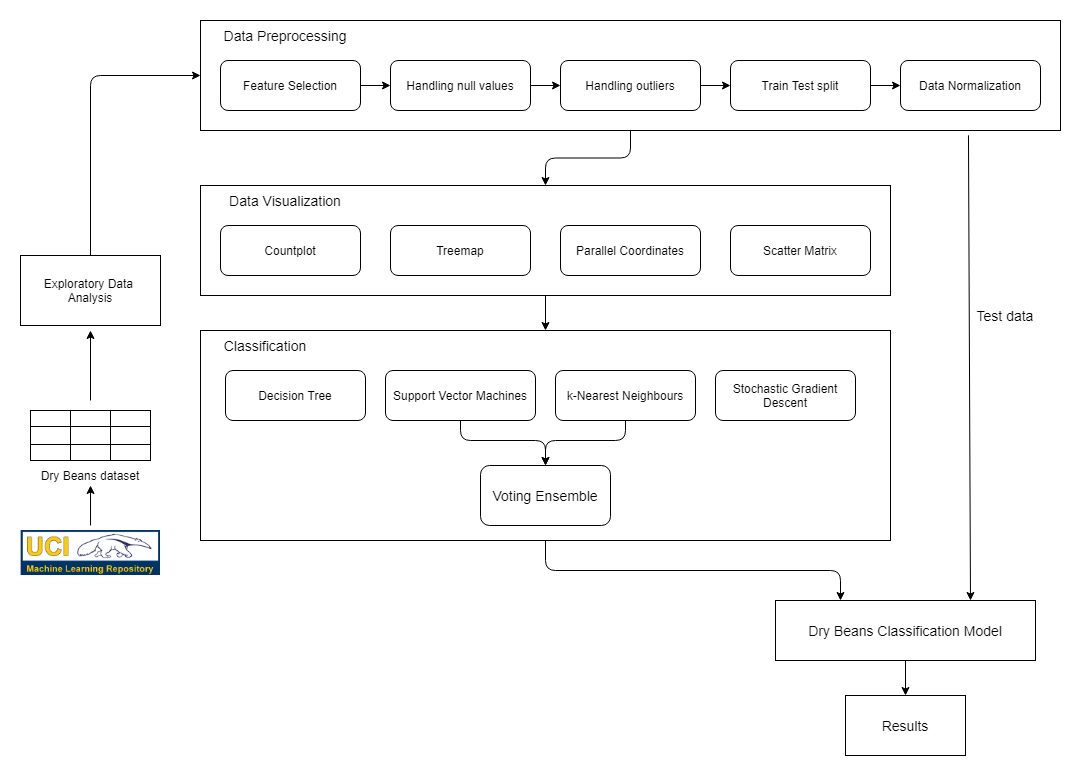

The diagram above was exported from draw.io. Its source (the exported page's mxGraphModel, read from the mxfile embedded in the PNG):
<mxGraphModel dx="899" dy="504" grid="1" gridSize="5" guides="1" tooltips="1" connect="1" arrows="1" fold="1" page="1" pageScale="1" pageWidth="850" pageHeight="1100" math="0" shadow="0">
  <root>
    <mxCell id="0" />
    <mxCell id="1" parent="0" />
    <mxCell id="-i7S92lDto40Ku-L-odo-60" style="edgeStyle=orthogonalEdgeStyle;rounded=1;orthogonalLoop=1;jettySize=auto;html=1;exitX=0.5;exitY=0;exitDx=0;exitDy=0;entryX=0;entryY=0.5;entryDx=0;entryDy=0;fontSize=14;" parent="1" source="KDc1tEPzZvs_5cc49csS-1" target="-i7S92lDto40Ku-L-odo-31" edge="1">
      <mxGeometry relative="1" as="geometry" />
    </mxCell>
    <mxCell id="KDc1tEPzZvs_5cc49csS-1" value="Exploratory Data &lt;br&gt;Analysis" style="rounded=0;whiteSpace=wrap;html=1;" parent="1" vertex="1">
      <mxGeometry x="90" y="515" width="140" height="70" as="geometry" />
    </mxCell>
    <mxCell id="-i7S92lDto40Ku-L-odo-59" style="edgeStyle=orthogonalEdgeStyle;rounded=1;orthogonalLoop=1;jettySize=auto;html=1;fontSize=14;" parent="1" edge="1">
      <mxGeometry relative="1" as="geometry">
        <mxPoint x="160" y="590" as="targetPoint" />
        <mxPoint x="160" y="660" as="sourcePoint" />
      </mxGeometry>
    </mxCell>
    <mxCell id="-i7S92lDto40Ku-L-odo-17" value="" style="shape=table;html=1;whiteSpace=wrap;startSize=0;container=1;collapsible=0;childLayout=tableLayout;" parent="1" vertex="1">
      <mxGeometry x="100" y="670" width="120" height="50" as="geometry" />
    </mxCell>
    <mxCell id="-i7S92lDto40Ku-L-odo-18" value="" style="shape=partialRectangle;html=1;whiteSpace=wrap;collapsible=0;dropTarget=0;pointerEvents=0;fillColor=none;top=0;left=0;bottom=0;right=0;points=[[0,0.5],[1,0.5]];portConstraint=eastwest;" parent="-i7S92lDto40Ku-L-odo-17" vertex="1">
      <mxGeometry width="120" height="16" as="geometry" />
    </mxCell>
    <mxCell id="-i7S92lDto40Ku-L-odo-19" value="" style="shape=partialRectangle;html=1;whiteSpace=wrap;connectable=0;fillColor=none;top=0;left=0;bottom=0;right=0;overflow=hidden;pointerEvents=1;" parent="-i7S92lDto40Ku-L-odo-18" vertex="1">
      <mxGeometry width="40" height="16" as="geometry">
        <mxRectangle width="40" height="16" as="alternateBounds" />
      </mxGeometry>
    </mxCell>
    <mxCell id="-i7S92lDto40Ku-L-odo-20" value="" style="shape=partialRectangle;html=1;whiteSpace=wrap;connectable=0;fillColor=none;top=0;left=0;bottom=0;right=0;overflow=hidden;pointerEvents=1;" parent="-i7S92lDto40Ku-L-odo-18" vertex="1">
      <mxGeometry x="40" width="40" height="16" as="geometry">
        <mxRectangle width="40" height="16" as="alternateBounds" />
      </mxGeometry>
    </mxCell>
    <mxCell id="-i7S92lDto40Ku-L-odo-21" value="" style="shape=partialRectangle;html=1;whiteSpace=wrap;connectable=0;fillColor=none;top=0;left=0;bottom=0;right=0;overflow=hidden;pointerEvents=1;" parent="-i7S92lDto40Ku-L-odo-18" vertex="1">
      <mxGeometry x="80" width="40" height="16" as="geometry">
        <mxRectangle width="40" height="16" as="alternateBounds" />
      </mxGeometry>
    </mxCell>
    <mxCell id="-i7S92lDto40Ku-L-odo-22" value="" style="shape=partialRectangle;html=1;whiteSpace=wrap;collapsible=0;dropTarget=0;pointerEvents=0;fillColor=none;top=0;left=0;bottom=0;right=0;points=[[0,0.5],[1,0.5]];portConstraint=eastwest;" parent="-i7S92lDto40Ku-L-odo-17" vertex="1">
      <mxGeometry y="16" width="120" height="18" as="geometry" />
    </mxCell>
    <mxCell id="-i7S92lDto40Ku-L-odo-23" value="" style="shape=partialRectangle;html=1;whiteSpace=wrap;connectable=0;fillColor=none;top=0;left=0;bottom=0;right=0;overflow=hidden;pointerEvents=1;" parent="-i7S92lDto40Ku-L-odo-22" vertex="1">
      <mxGeometry width="40" height="18" as="geometry">
        <mxRectangle width="40" height="18" as="alternateBounds" />
      </mxGeometry>
    </mxCell>
    <mxCell id="-i7S92lDto40Ku-L-odo-24" value="" style="shape=partialRectangle;html=1;whiteSpace=wrap;connectable=0;fillColor=none;top=0;left=0;bottom=0;right=0;overflow=hidden;pointerEvents=1;" parent="-i7S92lDto40Ku-L-odo-22" vertex="1">
      <mxGeometry x="40" width="40" height="18" as="geometry">
        <mxRectangle width="40" height="18" as="alternateBounds" />
      </mxGeometry>
    </mxCell>
    <mxCell id="-i7S92lDto40Ku-L-odo-25" value="" style="shape=partialRectangle;html=1;whiteSpace=wrap;connectable=0;fillColor=none;top=0;left=0;bottom=0;right=0;overflow=hidden;pointerEvents=1;" parent="-i7S92lDto40Ku-L-odo-22" vertex="1">
      <mxGeometry x="80" width="40" height="18" as="geometry">
        <mxRectangle width="40" height="18" as="alternateBounds" />
      </mxGeometry>
    </mxCell>
    <mxCell id="-i7S92lDto40Ku-L-odo-26" value="" style="shape=partialRectangle;html=1;whiteSpace=wrap;collapsible=0;dropTarget=0;pointerEvents=0;fillColor=none;top=0;left=0;bottom=0;right=0;points=[[0,0.5],[1,0.5]];portConstraint=eastwest;" parent="-i7S92lDto40Ku-L-odo-17" vertex="1">
      <mxGeometry y="34" width="120" height="16" as="geometry" />
    </mxCell>
    <mxCell id="-i7S92lDto40Ku-L-odo-27" value="" style="shape=partialRectangle;html=1;whiteSpace=wrap;connectable=0;fillColor=none;top=0;left=0;bottom=0;right=0;overflow=hidden;pointerEvents=1;" parent="-i7S92lDto40Ku-L-odo-26" vertex="1">
      <mxGeometry width="40" height="16" as="geometry">
        <mxRectangle width="40" height="16" as="alternateBounds" />
      </mxGeometry>
    </mxCell>
    <mxCell id="-i7S92lDto40Ku-L-odo-28" value="" style="shape=partialRectangle;html=1;whiteSpace=wrap;connectable=0;fillColor=none;top=0;left=0;bottom=0;right=0;overflow=hidden;pointerEvents=1;" parent="-i7S92lDto40Ku-L-odo-26" vertex="1">
      <mxGeometry x="40" width="40" height="16" as="geometry">
        <mxRectangle width="40" height="16" as="alternateBounds" />
      </mxGeometry>
    </mxCell>
    <mxCell id="-i7S92lDto40Ku-L-odo-29" value="" style="shape=partialRectangle;html=1;whiteSpace=wrap;connectable=0;fillColor=none;top=0;left=0;bottom=0;right=0;overflow=hidden;pointerEvents=1;" parent="-i7S92lDto40Ku-L-odo-26" vertex="1">
      <mxGeometry x="80" width="40" height="16" as="geometry">
        <mxRectangle width="40" height="16" as="alternateBounds" />
      </mxGeometry>
    </mxCell>
    <mxCell id="-i7S92lDto40Ku-L-odo-30" value="Dry Beans dataset" style="text;html=1;strokeColor=none;fillColor=none;align=center;verticalAlign=middle;whiteSpace=wrap;rounded=0;" parent="1" vertex="1">
      <mxGeometry x="100" y="720" width="120" height="30" as="geometry" />
    </mxCell>
    <mxCell id="-i7S92lDto40Ku-L-odo-61" style="edgeStyle=orthogonalEdgeStyle;rounded=1;orthogonalLoop=1;jettySize=auto;html=1;exitX=0.5;exitY=1;exitDx=0;exitDy=0;entryX=0.5;entryY=0;entryDx=0;entryDy=0;fontSize=14;" parent="1" source="-i7S92lDto40Ku-L-odo-31" target="-i7S92lDto40Ku-L-odo-38" edge="1">
      <mxGeometry relative="1" as="geometry" />
    </mxCell>
    <mxCell id="-i7S92lDto40Ku-L-odo-31" value="" style="rounded=0;whiteSpace=wrap;html=1;" parent="1" vertex="1">
      <mxGeometry x="270" y="280" width="860" height="110" as="geometry" />
    </mxCell>
    <mxCell id="-i7S92lDto40Ku-L-odo-32" value="&lt;font style=&quot;font-size: 14px&quot;&gt;Data Preprocessing&lt;/font&gt;" style="text;html=1;strokeColor=none;fillColor=none;align=center;verticalAlign=middle;whiteSpace=wrap;rounded=0;" parent="1" vertex="1">
      <mxGeometry x="290" y="280" width="130" height="30" as="geometry" />
    </mxCell>
    <mxCell id="-i7S92lDto40Ku-L-odo-55" style="edgeStyle=orthogonalEdgeStyle;rounded=1;orthogonalLoop=1;jettySize=auto;html=1;exitX=1;exitY=0.5;exitDx=0;exitDy=0;entryX=0;entryY=0.5;entryDx=0;entryDy=0;fontSize=14;" parent="1" source="-i7S92lDto40Ku-L-odo-33" target="-i7S92lDto40Ku-L-odo-34" edge="1">
      <mxGeometry relative="1" as="geometry" />
    </mxCell>
    <mxCell id="-i7S92lDto40Ku-L-odo-33" value="Feature Selection" style="rounded=1;whiteSpace=wrap;html=1;" parent="1" vertex="1">
      <mxGeometry x="290" y="320" width="140" height="50" as="geometry" />
    </mxCell>
    <mxCell id="-i7S92lDto40Ku-L-odo-56" style="edgeStyle=orthogonalEdgeStyle;rounded=1;orthogonalLoop=1;jettySize=auto;html=1;exitX=1;exitY=0.5;exitDx=0;exitDy=0;entryX=0;entryY=0.5;entryDx=0;entryDy=0;fontSize=14;" parent="1" source="-i7S92lDto40Ku-L-odo-34" target="-i7S92lDto40Ku-L-odo-35" edge="1">
      <mxGeometry relative="1" as="geometry" />
    </mxCell>
    <mxCell id="-i7S92lDto40Ku-L-odo-34" value="Handling null values" style="rounded=1;whiteSpace=wrap;html=1;" parent="1" vertex="1">
      <mxGeometry x="460" y="320" width="140" height="50" as="geometry" />
    </mxCell>
    <mxCell id="-i7S92lDto40Ku-L-odo-57" style="edgeStyle=orthogonalEdgeStyle;rounded=1;orthogonalLoop=1;jettySize=auto;html=1;exitX=1;exitY=0.5;exitDx=0;exitDy=0;entryX=0;entryY=0.5;entryDx=0;entryDy=0;fontSize=14;" parent="1" source="-i7S92lDto40Ku-L-odo-35" target="-i7S92lDto40Ku-L-odo-36" edge="1">
      <mxGeometry relative="1" as="geometry" />
    </mxCell>
    <mxCell id="-i7S92lDto40Ku-L-odo-35" value="Handling outliers" style="rounded=1;whiteSpace=wrap;html=1;" parent="1" vertex="1">
      <mxGeometry x="630" y="320" width="140" height="50" as="geometry" />
    </mxCell>
    <mxCell id="-i7S92lDto40Ku-L-odo-58" style="edgeStyle=orthogonalEdgeStyle;rounded=1;orthogonalLoop=1;jettySize=auto;html=1;exitX=1;exitY=0.5;exitDx=0;exitDy=0;entryX=0;entryY=0.5;entryDx=0;entryDy=0;fontSize=14;" parent="1" source="-i7S92lDto40Ku-L-odo-36" target="-i7S92lDto40Ku-L-odo-37" edge="1">
      <mxGeometry relative="1" as="geometry" />
    </mxCell>
    <mxCell id="-i7S92lDto40Ku-L-odo-36" value="Train Test split" style="rounded=1;whiteSpace=wrap;html=1;" parent="1" vertex="1">
      <mxGeometry x="800" y="320" width="140" height="50" as="geometry" />
    </mxCell>
    <mxCell id="-i7S92lDto40Ku-L-odo-37" value="Data Normalization" style="rounded=1;whiteSpace=wrap;html=1;" parent="1" vertex="1">
      <mxGeometry x="970" y="320" width="140" height="50" as="geometry" />
    </mxCell>
    <mxCell id="-i7S92lDto40Ku-L-odo-62" style="edgeStyle=orthogonalEdgeStyle;rounded=1;orthogonalLoop=1;jettySize=auto;html=1;exitX=0.5;exitY=1;exitDx=0;exitDy=0;entryX=0.5;entryY=0;entryDx=0;entryDy=0;fontSize=14;" parent="1" source="-i7S92lDto40Ku-L-odo-38" target="-i7S92lDto40Ku-L-odo-45" edge="1">
      <mxGeometry relative="1" as="geometry" />
    </mxCell>
    <mxCell id="-i7S92lDto40Ku-L-odo-38" value="" style="rounded=0;whiteSpace=wrap;html=1;" parent="1" vertex="1">
      <mxGeometry x="270" y="445" width="690" height="110" as="geometry" />
    </mxCell>
    <mxCell id="-i7S92lDto40Ku-L-odo-39" value="&lt;font style=&quot;font-size: 14px&quot;&gt;Data Visualization&lt;/font&gt;" style="text;html=1;strokeColor=none;fillColor=none;align=center;verticalAlign=middle;whiteSpace=wrap;rounded=0;" parent="1" vertex="1">
      <mxGeometry x="290" y="445" width="130" height="30" as="geometry" />
    </mxCell>
    <mxCell id="-i7S92lDto40Ku-L-odo-40" value="Countplot" style="rounded=1;whiteSpace=wrap;html=1;" parent="1" vertex="1">
      <mxGeometry x="290" y="485" width="140" height="50" as="geometry" />
    </mxCell>
    <mxCell id="-i7S92lDto40Ku-L-odo-41" value="Treemap" style="rounded=1;whiteSpace=wrap;html=1;" parent="1" vertex="1">
      <mxGeometry x="460" y="485" width="140" height="50" as="geometry" />
    </mxCell>
    <mxCell id="-i7S92lDto40Ku-L-odo-42" value="Parallel Coordinates" style="rounded=1;whiteSpace=wrap;html=1;" parent="1" vertex="1">
      <mxGeometry x="630" y="485" width="140" height="50" as="geometry" />
    </mxCell>
    <mxCell id="-i7S92lDto40Ku-L-odo-43" value="Scatter Matrix" style="rounded=1;whiteSpace=wrap;html=1;" parent="1" vertex="1">
      <mxGeometry x="800" y="485" width="140" height="50" as="geometry" />
    </mxCell>
    <mxCell id="-i7S92lDto40Ku-L-odo-45" value="" style="rounded=0;whiteSpace=wrap;html=1;" parent="1" vertex="1">
      <mxGeometry x="270" y="590" width="690" height="210" as="geometry" />
    </mxCell>
    <mxCell id="-i7S92lDto40Ku-L-odo-46" value="&lt;span style=&quot;font-size: 14px&quot;&gt;Classification&lt;/span&gt;" style="text;html=1;strokeColor=none;fillColor=none;align=center;verticalAlign=middle;whiteSpace=wrap;rounded=0;" parent="1" vertex="1">
      <mxGeometry x="270" y="590" width="130" height="30" as="geometry" />
    </mxCell>
    <mxCell id="-i7S92lDto40Ku-L-odo-47" value="Support Vector Machines" style="rounded=1;whiteSpace=wrap;html=1;" parent="1" vertex="1">
      <mxGeometry x="455" y="630" width="150" height="50" as="geometry" />
    </mxCell>
    <mxCell id="-i7S92lDto40Ku-L-odo-48" value="Decision Tree" style="rounded=1;whiteSpace=wrap;html=1;" parent="1" vertex="1">
      <mxGeometry x="295" y="630" width="140" height="50" as="geometry" />
    </mxCell>
    <mxCell id="-i7S92lDto40Ku-L-odo-49" value="k-Nearest Neighbours" style="rounded=1;whiteSpace=wrap;html=1;" parent="1" vertex="1">
      <mxGeometry x="625" y="630" width="140" height="50" as="geometry" />
    </mxCell>
    <mxCell id="-i7S92lDto40Ku-L-odo-50" value="Stochastic Gradient Descent" style="rounded=1;whiteSpace=wrap;html=1;" parent="1" vertex="1">
      <mxGeometry x="785" y="630" width="140" height="50" as="geometry" />
    </mxCell>
    <mxCell id="-i7S92lDto40Ku-L-odo-51" value="Voting Ensemble" style="rounded=1;whiteSpace=wrap;html=1;fontSize=14;" parent="1" vertex="1">
      <mxGeometry x="550" y="725" width="130" height="60" as="geometry" />
    </mxCell>
    <mxCell id="-i7S92lDto40Ku-L-odo-53" value="" style="endArrow=classic;html=1;fontSize=14;exitX=0.5;exitY=1;exitDx=0;exitDy=0;entryX=0.5;entryY=0;entryDx=0;entryDy=0;rounded=1;" parent="1" source="-i7S92lDto40Ku-L-odo-47" target="-i7S92lDto40Ku-L-odo-51" edge="1">
      <mxGeometry width="50" height="50" relative="1" as="geometry">
        <mxPoint x="560" y="670" as="sourcePoint" />
        <mxPoint x="610" y="620" as="targetPoint" />
        <Array as="points">
          <mxPoint x="530" y="700" />
          <mxPoint x="615" y="700" />
        </Array>
      </mxGeometry>
    </mxCell>
    <mxCell id="-i7S92lDto40Ku-L-odo-54" value="" style="endArrow=classic;html=1;rounded=1;fontSize=14;exitX=0.5;exitY=1;exitDx=0;exitDy=0;entryX=0.5;entryY=0;entryDx=0;entryDy=0;" parent="1" source="-i7S92lDto40Ku-L-odo-49" target="-i7S92lDto40Ku-L-odo-51" edge="1">
      <mxGeometry width="50" height="50" relative="1" as="geometry">
        <mxPoint x="560" y="670" as="sourcePoint" />
        <mxPoint x="610" y="620" as="targetPoint" />
        <Array as="points">
          <mxPoint x="695" y="700" />
          <mxPoint x="615" y="700" />
        </Array>
      </mxGeometry>
    </mxCell>
    <mxCell id="-i7S92lDto40Ku-L-odo-63" value="Dry Beans Classification Model" style="rounded=0;whiteSpace=wrap;html=1;fontSize=14;" parent="1" vertex="1">
      <mxGeometry x="845" y="860" width="260" height="60" as="geometry" />
    </mxCell>
    <mxCell id="-i7S92lDto40Ku-L-odo-64" value="" style="endArrow=classic;html=1;rounded=1;fontSize=14;entryX=0.25;entryY=0;entryDx=0;entryDy=0;exitX=0.5;exitY=1;exitDx=0;exitDy=0;" parent="1" source="-i7S92lDto40Ku-L-odo-45" target="-i7S92lDto40Ku-L-odo-63" edge="1">
      <mxGeometry width="50" height="50" relative="1" as="geometry">
        <mxPoint x="335" y="680" as="sourcePoint" />
        <mxPoint x="385" y="630" as="targetPoint" />
        <Array as="points">
          <mxPoint x="615" y="830" />
          <mxPoint x="910" y="830" />
        </Array>
      </mxGeometry>
    </mxCell>
    <mxCell id="-i7S92lDto40Ku-L-odo-65" value="" style="endArrow=classic;html=1;rounded=1;fontSize=14;exitX=0.893;exitY=1.044;exitDx=0;exitDy=0;exitPerimeter=0;entryX=0.75;entryY=0;entryDx=0;entryDy=0;" parent="1" source="-i7S92lDto40Ku-L-odo-31" target="-i7S92lDto40Ku-L-odo-63" edge="1">
      <mxGeometry width="50" height="50" relative="1" as="geometry">
        <mxPoint x="495" y="780" as="sourcePoint" />
        <mxPoint x="545" y="730" as="targetPoint" />
      </mxGeometry>
    </mxCell>
    <mxCell id="-i7S92lDto40Ku-L-odo-66" value="Test data" style="text;html=1;strokeColor=none;fillColor=none;align=center;verticalAlign=middle;whiteSpace=wrap;rounded=0;fontSize=14;" parent="1" vertex="1">
      <mxGeometry x="1045" y="560" width="60" height="30" as="geometry" />
    </mxCell>
    <mxCell id="-i7S92lDto40Ku-L-odo-67" value="Results" style="rounded=0;whiteSpace=wrap;html=1;fontSize=14;" parent="1" vertex="1">
      <mxGeometry x="915" y="955" width="120" height="60" as="geometry" />
    </mxCell>
    <mxCell id="-i7S92lDto40Ku-L-odo-68" value="" style="endArrow=classic;html=1;rounded=1;fontSize=14;entryX=0.5;entryY=0;entryDx=0;entryDy=0;exitX=0.5;exitY=1;exitDx=0;exitDy=0;" parent="1" source="-i7S92lDto40Ku-L-odo-63" target="-i7S92lDto40Ku-L-odo-67" edge="1">
      <mxGeometry width="50" height="50" relative="1" as="geometry">
        <mxPoint x="495" y="945" as="sourcePoint" />
        <mxPoint x="545" y="895" as="targetPoint" />
      </mxGeometry>
    </mxCell>
    <mxCell id="-i7S92lDto40Ku-L-odo-69" value="" style="shape=image;verticalLabelPosition=bottom;labelBackgroundColor=#ffffff;verticalAlign=top;aspect=fixed;imageAspect=0;image=https://archive.ics.uci.edu/ml/assets/logo.gif;" parent="1" vertex="1">
      <mxGeometry x="90.65" y="790" width="139.35" height="45" as="geometry" />
    </mxCell>
    <mxCell id="-i7S92lDto40Ku-L-odo-70" style="edgeStyle=orthogonalEdgeStyle;rounded=1;orthogonalLoop=1;jettySize=auto;html=1;fontSize=14;" parent="1" edge="1">
      <mxGeometry relative="1" as="geometry">
        <mxPoint x="160.04" y="745" as="targetPoint" />
        <mxPoint x="160.04" y="785" as="sourcePoint" />
      </mxGeometry>
    </mxCell>
  </root>
</mxGraphModel>